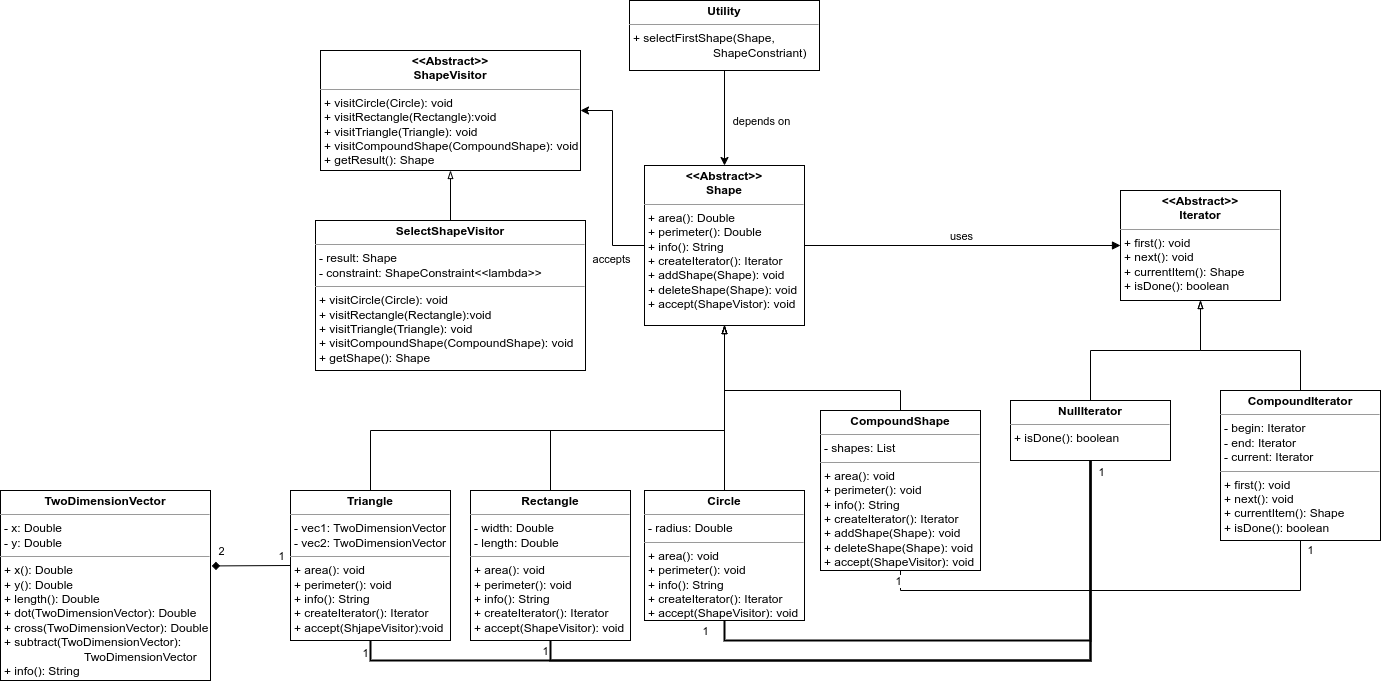

The diagram above was exported from draw.io. Its source (the exported page's mxGraphModel, read from the mxfile embedded in the PNG):
<mxGraphModel dx="2177" dy="1974" grid="1" gridSize="10" guides="1" tooltips="1" connect="1" arrows="1" fold="1" page="1" pageScale="1" pageWidth="827" pageHeight="1169" math="0" shadow="0">
  <root>
    <mxCell id="0" />
    <mxCell id="1" parent="0" />
    <mxCell id="WN8r_9f8pQieWNh5pN7r-17" style="edgeStyle=orthogonalEdgeStyle;rounded=0;orthogonalLoop=1;jettySize=auto;html=1;exitX=0.5;exitY=0;exitDx=0;exitDy=0;entryX=0.5;entryY=1;entryDx=0;entryDy=0;endArrow=blockThin;endFill=0;" parent="1" source="WN8r_9f8pQieWNh5pN7r-8" target="WN8r_9f8pQieWNh5pN7r-16" edge="1">
      <mxGeometry relative="1" as="geometry" />
    </mxCell>
    <mxCell id="WN8r_9f8pQieWNh5pN7r-8" value="&lt;p style=&quot;margin: 0px ; margin-top: 4px ; text-align: center&quot;&gt;&lt;b&gt;Circle&lt;/b&gt;&lt;/p&gt;&lt;hr size=&quot;1&quot;&gt;&lt;p style=&quot;margin: 0px ; margin-left: 4px&quot;&gt;- radius: Double&lt;/p&gt;&lt;hr size=&quot;1&quot;&gt;&lt;p style=&quot;margin: 0px ; margin-left: 4px&quot;&gt;+ area(): void&lt;/p&gt;&lt;p style=&quot;margin: 0px ; margin-left: 4px&quot;&gt;+ perimeter(): void&lt;/p&gt;&lt;p style=&quot;margin: 0px ; margin-left: 4px&quot;&gt;+ info(): String&lt;/p&gt;&lt;p style=&quot;margin: 0px ; margin-left: 4px&quot;&gt;+ createIterator(): Iterator&lt;/p&gt;&lt;p style=&quot;margin: 0px ; margin-left: 4px&quot;&gt;+ accept(ShapeVisitor): void&lt;/p&gt;" style="verticalAlign=top;align=left;overflow=fill;fontSize=12;fontFamily=Helvetica;html=1;" parent="1" vertex="1">
      <mxGeometry x="414" y="420" width="160" height="130" as="geometry" />
    </mxCell>
    <mxCell id="WN8r_9f8pQieWNh5pN7r-18" style="edgeStyle=orthogonalEdgeStyle;rounded=0;orthogonalLoop=1;jettySize=auto;html=1;exitX=0.5;exitY=0;exitDx=0;exitDy=0;entryX=0.5;entryY=1;entryDx=0;entryDy=0;endArrow=blockThin;endFill=0;" parent="1" source="WN8r_9f8pQieWNh5pN7r-9" target="WN8r_9f8pQieWNh5pN7r-16" edge="1">
      <mxGeometry relative="1" as="geometry">
        <Array as="points">
          <mxPoint x="320" y="360" />
          <mxPoint x="494" y="360" />
        </Array>
      </mxGeometry>
    </mxCell>
    <mxCell id="WN8r_9f8pQieWNh5pN7r-9" value="&lt;p style=&quot;margin: 0px ; margin-top: 4px ; text-align: center&quot;&gt;&lt;b&gt;Rectangle&lt;/b&gt;&lt;/p&gt;&lt;hr size=&quot;1&quot;&gt;&lt;p style=&quot;margin: 0px ; margin-left: 4px&quot;&gt;- width: Double&lt;/p&gt;&lt;p style=&quot;margin: 0px ; margin-left: 4px&quot;&gt;- length: Double&lt;/p&gt;&lt;hr size=&quot;1&quot;&gt;&lt;p style=&quot;margin: 0px ; margin-left: 4px&quot;&gt;+ area(): void&lt;/p&gt;&lt;p style=&quot;margin: 0px ; margin-left: 4px&quot;&gt;+ perimeter(): void&lt;/p&gt;&lt;p style=&quot;margin: 0px ; margin-left: 4px&quot;&gt;+ info(): String&lt;/p&gt;&lt;p style=&quot;margin: 0px ; margin-left: 4px&quot;&gt;+ createIterator(): Iterator&lt;/p&gt;&lt;p style=&quot;margin: 0px ; margin-left: 4px&quot;&gt;+ accept(ShapeVisitor): void&lt;/p&gt;" style="verticalAlign=top;align=left;overflow=fill;fontSize=12;fontFamily=Helvetica;html=1;" parent="1" vertex="1">
      <mxGeometry x="240" y="420" width="160" height="150" as="geometry" />
    </mxCell>
    <mxCell id="WN8r_9f8pQieWNh5pN7r-19" style="edgeStyle=orthogonalEdgeStyle;rounded=0;orthogonalLoop=1;jettySize=auto;html=1;exitX=0.5;exitY=0;exitDx=0;exitDy=0;entryX=0.5;entryY=1;entryDx=0;entryDy=0;endArrow=blockThin;endFill=0;" parent="1" source="WN8r_9f8pQieWNh5pN7r-10" target="WN8r_9f8pQieWNh5pN7r-16" edge="1">
      <mxGeometry relative="1" as="geometry">
        <Array as="points">
          <mxPoint x="140" y="360" />
          <mxPoint x="494" y="360" />
        </Array>
      </mxGeometry>
    </mxCell>
    <mxCell id="WN8r_9f8pQieWNh5pN7r-30" style="edgeStyle=orthogonalEdgeStyle;rounded=0;orthogonalLoop=1;jettySize=auto;html=1;exitX=0.5;exitY=1;exitDx=0;exitDy=0;entryX=0.5;entryY=1;entryDx=0;entryDy=0;endArrow=none;endFill=0;strokeWidth=2;" parent="1" source="WN8r_9f8pQieWNh5pN7r-10" target="WN8r_9f8pQieWNh5pN7r-22" edge="1">
      <mxGeometry relative="1" as="geometry" />
    </mxCell>
    <mxCell id="WN8r_9f8pQieWNh5pN7r-31" value="1" style="edgeLabel;html=1;align=center;verticalAlign=middle;resizable=0;points=[];" parent="WN8r_9f8pQieWNh5pN7r-30" vertex="1" connectable="0">
      <mxGeometry x="-0.8589" y="4" relative="1" as="geometry">
        <mxPoint x="-52" y="-4" as="offset" />
      </mxGeometry>
    </mxCell>
    <mxCell id="WN8r_9f8pQieWNh5pN7r-32" value="1" style="edgeLabel;html=1;align=center;verticalAlign=middle;resizable=0;points=[];" parent="WN8r_9f8pQieWNh5pN7r-30" vertex="1" connectable="0">
      <mxGeometry x="0.9587" y="1" relative="1" as="geometry">
        <mxPoint x="11" y="-8" as="offset" />
      </mxGeometry>
    </mxCell>
    <mxCell id="WN8r_9f8pQieWNh5pN7r-44" style="rounded=0;orthogonalLoop=1;jettySize=auto;html=1;exitX=0;exitY=0.5;exitDx=0;exitDy=0;entryX=1.006;entryY=0.397;entryDx=0;entryDy=0;entryPerimeter=0;endArrow=diamond;endFill=1;strokeWidth=1;" parent="1" source="WN8r_9f8pQieWNh5pN7r-10" target="WN8r_9f8pQieWNh5pN7r-43" edge="1">
      <mxGeometry relative="1" as="geometry" />
    </mxCell>
    <mxCell id="WN8r_9f8pQieWNh5pN7r-45" value="1" style="edgeLabel;html=1;align=center;verticalAlign=middle;resizable=0;points=[];" parent="WN8r_9f8pQieWNh5pN7r-44" vertex="1" connectable="0">
      <mxGeometry x="-0.3628" y="6" relative="1" as="geometry">
        <mxPoint x="15" y="-16" as="offset" />
      </mxGeometry>
    </mxCell>
    <mxCell id="WN8r_9f8pQieWNh5pN7r-46" value="2" style="edgeLabel;html=1;align=center;verticalAlign=middle;resizable=0;points=[];" parent="WN8r_9f8pQieWNh5pN7r-44" vertex="1" connectable="0">
      <mxGeometry x="0.3143" y="4" relative="1" as="geometry">
        <mxPoint x="-18" y="-19" as="offset" />
      </mxGeometry>
    </mxCell>
    <mxCell id="WN8r_9f8pQieWNh5pN7r-10" value="&lt;p style=&quot;margin: 0px ; margin-top: 4px ; text-align: center&quot;&gt;&lt;b&gt;Triangle&lt;/b&gt;&lt;/p&gt;&lt;hr size=&quot;1&quot;&gt;&lt;p style=&quot;margin: 0px ; margin-left: 4px&quot;&gt;- vec1: TwoDimensionVector&lt;/p&gt;&lt;p style=&quot;margin: 0px ; margin-left: 4px&quot;&gt;- vec2: TwoDimensionVector&lt;/p&gt;&lt;hr size=&quot;1&quot;&gt;&lt;p style=&quot;margin: 0px ; margin-left: 4px&quot;&gt;+ area(): void&lt;/p&gt;&lt;p style=&quot;margin: 0px ; margin-left: 4px&quot;&gt;+ perimeter(): void&lt;/p&gt;&lt;p style=&quot;margin: 0px ; margin-left: 4px&quot;&gt;+ info(): String&lt;/p&gt;&lt;p style=&quot;margin: 0px ; margin-left: 4px&quot;&gt;+ createIterator(): Iterator&lt;/p&gt;&lt;p style=&quot;margin: 0px ; margin-left: 4px&quot;&gt;+ accept(ShjapeVisitor):void&lt;/p&gt;" style="verticalAlign=top;align=left;overflow=fill;fontSize=12;fontFamily=Helvetica;html=1;" parent="1" vertex="1">
      <mxGeometry x="60" y="420" width="160" height="150" as="geometry" />
    </mxCell>
    <mxCell id="WN8r_9f8pQieWNh5pN7r-12" style="edgeStyle=orthogonalEdgeStyle;rounded=0;orthogonalLoop=1;jettySize=auto;html=1;exitX=0.5;exitY=0;exitDx=0;exitDy=0;endArrow=blockThin;endFill=0;entryX=0.5;entryY=1;entryDx=0;entryDy=0;" parent="1" source="WN8r_9f8pQieWNh5pN7r-11" target="WN8r_9f8pQieWNh5pN7r-16" edge="1">
      <mxGeometry relative="1" as="geometry">
        <mxPoint x="570" y="340" as="targetPoint" />
        <Array as="points">
          <mxPoint x="670" y="320" />
          <mxPoint x="494" y="320" />
        </Array>
      </mxGeometry>
    </mxCell>
    <mxCell id="WN8r_9f8pQieWNh5pN7r-28" value="1" style="edgeStyle=orthogonalEdgeStyle;rounded=0;orthogonalLoop=1;jettySize=auto;html=1;exitX=0.5;exitY=1;exitDx=0;exitDy=0;entryX=0.5;entryY=1;entryDx=0;entryDy=0;endArrow=none;endFill=0;" parent="1" source="WN8r_9f8pQieWNh5pN7r-11" target="WN8r_9f8pQieWNh5pN7r-21" edge="1">
      <mxGeometry x="0.9565" y="-10" relative="1" as="geometry">
        <mxPoint as="offset" />
      </mxGeometry>
    </mxCell>
    <mxCell id="WN8r_9f8pQieWNh5pN7r-29" value="1" style="edgeLabel;html=1;align=center;verticalAlign=middle;resizable=0;points=[];" parent="WN8r_9f8pQieWNh5pN7r-28" vertex="1" connectable="0">
      <mxGeometry x="0.186" y="-5" relative="1" as="geometry">
        <mxPoint x="-262" y="-15" as="offset" />
      </mxGeometry>
    </mxCell>
    <mxCell id="WN8r_9f8pQieWNh5pN7r-11" value="&lt;p style=&quot;margin: 0px ; margin-top: 4px ; text-align: center&quot;&gt;&lt;b&gt;CompoundShape&lt;/b&gt;&lt;/p&gt;&lt;hr size=&quot;1&quot;&gt;&lt;p style=&quot;margin: 0px ; margin-left: 4px&quot;&gt;- shapes: List&lt;br&gt;&lt;/p&gt;&lt;hr size=&quot;1&quot;&gt;&lt;p style=&quot;margin: 0px ; margin-left: 4px&quot;&gt;+ area(): void&lt;/p&gt;&lt;p style=&quot;margin: 0px ; margin-left: 4px&quot;&gt;+ perimeter(): void&lt;/p&gt;&lt;p style=&quot;margin: 0px ; margin-left: 4px&quot;&gt;+ info(): String&lt;/p&gt;&lt;p style=&quot;margin: 0px ; margin-left: 4px&quot;&gt;+ createIterator(): Iterator&lt;/p&gt;&lt;p style=&quot;margin: 0px ; margin-left: 4px&quot;&gt;+ addShape(Shape): void&lt;/p&gt;&lt;p style=&quot;margin: 0px ; margin-left: 4px&quot;&gt;+ deleteShape(Shape): void&lt;/p&gt;&lt;p style=&quot;margin: 0px ; margin-left: 4px&quot;&gt;+ accept(ShapeVisitor): void&lt;/p&gt;" style="verticalAlign=top;align=left;overflow=fill;fontSize=12;fontFamily=Helvetica;html=1;" parent="1" vertex="1">
      <mxGeometry x="590" y="340" width="160" height="160" as="geometry" />
    </mxCell>
    <mxCell id="WN8r_9f8pQieWNh5pN7r-25" style="edgeStyle=orthogonalEdgeStyle;rounded=0;orthogonalLoop=1;jettySize=auto;html=1;exitX=1;exitY=0.5;exitDx=0;exitDy=0;entryX=0;entryY=0.5;entryDx=0;entryDy=0;endArrow=block;endFill=1;" parent="1" source="WN8r_9f8pQieWNh5pN7r-16" target="WN8r_9f8pQieWNh5pN7r-20" edge="1">
      <mxGeometry relative="1" as="geometry" />
    </mxCell>
    <mxCell id="WN8r_9f8pQieWNh5pN7r-26" value="uses" style="edgeLabel;html=1;align=center;verticalAlign=middle;resizable=0;points=[];" parent="WN8r_9f8pQieWNh5pN7r-25" vertex="1" connectable="0">
      <mxGeometry x="0.3899" y="-4" relative="1" as="geometry">
        <mxPoint x="-64" y="-14" as="offset" />
      </mxGeometry>
    </mxCell>
    <mxCell id="WN8r_9f8pQieWNh5pN7r-41" style="edgeStyle=orthogonalEdgeStyle;rounded=0;orthogonalLoop=1;jettySize=auto;html=1;exitX=0;exitY=0.5;exitDx=0;exitDy=0;entryX=1;entryY=0.5;entryDx=0;entryDy=0;endArrow=classic;endFill=1;strokeWidth=1;" parent="1" source="WN8r_9f8pQieWNh5pN7r-16" target="WN8r_9f8pQieWNh5pN7r-38" edge="1">
      <mxGeometry relative="1" as="geometry" />
    </mxCell>
    <mxCell id="WN8r_9f8pQieWNh5pN7r-42" value="accepts" style="edgeLabel;html=1;align=center;verticalAlign=middle;resizable=0;points=[];" parent="WN8r_9f8pQieWNh5pN7r-41" vertex="1" connectable="0">
      <mxGeometry x="0.4106" y="1" relative="1" as="geometry">
        <mxPoint x="-1" y="121" as="offset" />
      </mxGeometry>
    </mxCell>
    <mxCell id="WN8r_9f8pQieWNh5pN7r-16" value="&lt;p style=&quot;margin: 0px ; margin-top: 4px ; text-align: center&quot;&gt;&lt;b&gt;&amp;lt;&amp;lt;Abstract&amp;gt;&amp;gt;&lt;br&gt;Shape&lt;/b&gt;&lt;/p&gt;&lt;hr size=&quot;1&quot;&gt;&lt;p style=&quot;margin: 0px ; margin-left: 4px&quot;&gt;&lt;/p&gt;&lt;p style=&quot;margin: 0px ; margin-left: 4px&quot;&gt;+ area(): Double&lt;br style=&quot;padding: 0px ; margin: 0px&quot;&gt;+ perimeter(): Double&lt;br style=&quot;padding: 0px ; margin: 0px&quot;&gt;+ info(): String&lt;br style=&quot;padding: 0px ; margin: 0px&quot;&gt;+ createIterator(): Iterator&lt;br style=&quot;padding: 0px ; margin: 0px&quot;&gt;+ addShape(Shape): void&lt;br style=&quot;padding: 0px ; margin: 0px&quot;&gt;+ deleteShape(Shape): void&lt;br style=&quot;padding: 0px ; margin: 0px&quot;&gt;+ accept(ShapeVistor): void&lt;br&gt;&lt;/p&gt;" style="verticalAlign=top;align=left;overflow=fill;fontSize=12;fontFamily=Helvetica;html=1;" parent="1" vertex="1">
      <mxGeometry x="414" y="95" width="160" height="160" as="geometry" />
    </mxCell>
    <mxCell id="WN8r_9f8pQieWNh5pN7r-20" value="&lt;p style=&quot;margin: 0px ; margin-top: 4px ; text-align: center&quot;&gt;&lt;b&gt;&amp;lt;&amp;lt;Abstract&amp;gt;&amp;gt;&lt;br&gt;Iterator&lt;/b&gt;&lt;/p&gt;&lt;hr size=&quot;1&quot;&gt;&lt;p style=&quot;margin: 0px ; margin-left: 4px&quot;&gt;&lt;/p&gt;&lt;p style=&quot;margin: 0px ; margin-left: 4px&quot;&gt;+ first(): void&lt;br&gt;&lt;/p&gt;&lt;p style=&quot;margin: 0px ; margin-left: 4px&quot;&gt;+ next(): void&lt;/p&gt;&lt;p style=&quot;margin: 0px ; margin-left: 4px&quot;&gt;+ currentItem(): Shape&lt;/p&gt;&lt;p style=&quot;margin: 0px ; margin-left: 4px&quot;&gt;+ isDone(): boolean&lt;/p&gt;" style="verticalAlign=top;align=left;overflow=fill;fontSize=12;fontFamily=Helvetica;html=1;" parent="1" vertex="1">
      <mxGeometry x="890" y="120" width="160" height="110" as="geometry" />
    </mxCell>
    <mxCell id="WN8r_9f8pQieWNh5pN7r-24" style="edgeStyle=orthogonalEdgeStyle;rounded=0;orthogonalLoop=1;jettySize=auto;html=1;exitX=0.5;exitY=0;exitDx=0;exitDy=0;endArrow=blockThin;endFill=0;entryX=0.5;entryY=1;entryDx=0;entryDy=0;" parent="1" source="WN8r_9f8pQieWNh5pN7r-21" target="WN8r_9f8pQieWNh5pN7r-20" edge="1">
      <mxGeometry relative="1" as="geometry">
        <mxPoint x="970" y="260" as="targetPoint" />
        <Array as="points">
          <mxPoint x="1070" y="280" />
          <mxPoint x="970" y="280" />
        </Array>
      </mxGeometry>
    </mxCell>
    <mxCell id="WN8r_9f8pQieWNh5pN7r-21" value="&lt;p style=&quot;margin: 0px ; margin-top: 4px ; text-align: center&quot;&gt;&lt;b&gt;CompoundIterator&lt;/b&gt;&lt;/p&gt;&lt;hr size=&quot;1&quot;&gt;&lt;p style=&quot;margin: 0px ; margin-left: 4px&quot;&gt;- begin: Iterator&lt;/p&gt;&lt;p style=&quot;margin: 0px ; margin-left: 4px&quot;&gt;- end: Iterator&lt;/p&gt;&lt;p style=&quot;margin: 0px ; margin-left: 4px&quot;&gt;- current: Iterator&lt;/p&gt;&lt;hr size=&quot;1&quot;&gt;&lt;p style=&quot;margin: 0px ; margin-left: 4px&quot;&gt;+ first(): void&lt;/p&gt;&lt;p style=&quot;margin: 0px ; margin-left: 4px&quot;&gt;+ next(): void&lt;/p&gt;&lt;p style=&quot;margin: 0px ; margin-left: 4px&quot;&gt;+ currentItem(): Shape&lt;/p&gt;&lt;p style=&quot;margin: 0px ; margin-left: 4px&quot;&gt;+ isDone(): boolean&lt;/p&gt;" style="verticalAlign=top;align=left;overflow=fill;fontSize=12;fontFamily=Helvetica;html=1;" parent="1" vertex="1">
      <mxGeometry x="990" y="320" width="160" height="150" as="geometry" />
    </mxCell>
    <mxCell id="WN8r_9f8pQieWNh5pN7r-23" style="edgeStyle=orthogonalEdgeStyle;rounded=0;orthogonalLoop=1;jettySize=auto;html=1;exitX=0.5;exitY=0;exitDx=0;exitDy=0;entryX=0.5;entryY=1;entryDx=0;entryDy=0;endArrow=blockThin;endFill=0;" parent="1" source="WN8r_9f8pQieWNh5pN7r-22" target="WN8r_9f8pQieWNh5pN7r-20" edge="1">
      <mxGeometry relative="1" as="geometry">
        <Array as="points">
          <mxPoint x="860" y="280" />
          <mxPoint x="970" y="280" />
        </Array>
      </mxGeometry>
    </mxCell>
    <mxCell id="WN8r_9f8pQieWNh5pN7r-22" value="&lt;p style=&quot;margin: 0px ; margin-top: 4px ; text-align: center&quot;&gt;&lt;b&gt;NullIterator&lt;/b&gt;&lt;/p&gt;&lt;hr size=&quot;1&quot;&gt;&lt;p style=&quot;margin: 0px ; margin-left: 4px&quot;&gt;&lt;/p&gt;&lt;p style=&quot;margin: 0px ; margin-left: 4px&quot;&gt;&lt;span&gt;+ isDone(): boolean&lt;/span&gt;&lt;br&gt;&lt;/p&gt;" style="verticalAlign=top;align=left;overflow=fill;fontSize=12;fontFamily=Helvetica;html=1;" parent="1" vertex="1">
      <mxGeometry x="780" y="330" width="160" height="60" as="geometry" />
    </mxCell>
    <mxCell id="WN8r_9f8pQieWNh5pN7r-33" style="edgeStyle=orthogonalEdgeStyle;rounded=0;orthogonalLoop=1;jettySize=auto;html=1;exitX=0.5;exitY=1;exitDx=0;exitDy=0;entryX=0.5;entryY=1;entryDx=0;entryDy=0;endArrow=none;endFill=0;strokeWidth=2;" parent="1" source="WN8r_9f8pQieWNh5pN7r-9" target="WN8r_9f8pQieWNh5pN7r-22" edge="1">
      <mxGeometry relative="1" as="geometry">
        <mxPoint x="150" y="570" as="sourcePoint" />
        <mxPoint x="870" y="440" as="targetPoint" />
      </mxGeometry>
    </mxCell>
    <mxCell id="WN8r_9f8pQieWNh5pN7r-34" value="1" style="edgeLabel;html=1;align=center;verticalAlign=middle;resizable=0;points=[];" parent="WN8r_9f8pQieWNh5pN7r-33" vertex="1" connectable="0">
      <mxGeometry x="-0.8589" y="4" relative="1" as="geometry">
        <mxPoint x="-40" y="-6" as="offset" />
      </mxGeometry>
    </mxCell>
    <mxCell id="WN8r_9f8pQieWNh5pN7r-36" style="edgeStyle=orthogonalEdgeStyle;rounded=0;orthogonalLoop=1;jettySize=auto;html=1;exitX=0.5;exitY=1;exitDx=0;exitDy=0;entryX=0.5;entryY=1;entryDx=0;entryDy=0;endArrow=none;endFill=0;strokeWidth=2;" parent="1" source="WN8r_9f8pQieWNh5pN7r-8" target="WN8r_9f8pQieWNh5pN7r-22" edge="1">
      <mxGeometry relative="1" as="geometry">
        <mxPoint x="330" y="570" as="sourcePoint" />
        <mxPoint x="870" y="440" as="targetPoint" />
      </mxGeometry>
    </mxCell>
    <mxCell id="WN8r_9f8pQieWNh5pN7r-37" value="1" style="edgeLabel;html=1;align=center;verticalAlign=middle;resizable=0;points=[];" parent="WN8r_9f8pQieWNh5pN7r-36" vertex="1" connectable="0">
      <mxGeometry x="-0.8589" y="4" relative="1" as="geometry">
        <mxPoint x="-40" y="-6" as="offset" />
      </mxGeometry>
    </mxCell>
    <mxCell id="WN8r_9f8pQieWNh5pN7r-38" value="&lt;p style=&quot;margin: 0px ; margin-top: 4px ; text-align: center&quot;&gt;&lt;b&gt;&amp;lt;&amp;lt;Abstract&amp;gt;&amp;gt;&lt;br&gt;ShapeVisitor&lt;/b&gt;&lt;/p&gt;&lt;hr size=&quot;1&quot;&gt;&lt;p style=&quot;margin: 0px ; margin-left: 4px&quot;&gt;&lt;/p&gt;&lt;p style=&quot;margin: 0px ; margin-left: 4px&quot;&gt;+ visitCircle(Circle): void&lt;br&gt;&lt;/p&gt;&lt;p style=&quot;margin: 0px ; margin-left: 4px&quot;&gt;+ visitRectangle(Rectangle):void&lt;/p&gt;&lt;p style=&quot;margin: 0px ; margin-left: 4px&quot;&gt;+ visitTriangle(Triangle): void&lt;/p&gt;&lt;p style=&quot;margin: 0px ; margin-left: 4px&quot;&gt;+ visitCompoundShape(CompoundShape): void&lt;/p&gt;&lt;p style=&quot;margin: 0px ; margin-left: 4px&quot;&gt;+ getResult(): Shape&lt;/p&gt;" style="verticalAlign=top;align=left;overflow=fill;fontSize=12;fontFamily=Helvetica;html=1;" parent="1" vertex="1">
      <mxGeometry x="90" y="-20" width="260" height="120" as="geometry" />
    </mxCell>
    <mxCell id="WN8r_9f8pQieWNh5pN7r-40" style="rounded=0;orthogonalLoop=1;jettySize=auto;html=1;exitX=0.5;exitY=0;exitDx=0;exitDy=0;entryX=0.5;entryY=1;entryDx=0;entryDy=0;endArrow=blockThin;endFill=0;strokeWidth=1;" parent="1" source="WN8r_9f8pQieWNh5pN7r-39" target="WN8r_9f8pQieWNh5pN7r-38" edge="1">
      <mxGeometry relative="1" as="geometry" />
    </mxCell>
    <mxCell id="WN8r_9f8pQieWNh5pN7r-39" value="&lt;p style=&quot;margin: 0px ; margin-top: 4px ; text-align: center&quot;&gt;&lt;b&gt;SelectShapeVisitor&lt;/b&gt;&lt;/p&gt;&lt;hr size=&quot;1&quot;&gt;&lt;p style=&quot;margin: 0px ; margin-left: 4px&quot;&gt;- result: Shape&lt;/p&gt;&lt;p style=&quot;margin: 0px ; margin-left: 4px&quot;&gt;- constraint: ShapeConstraint&amp;lt;&amp;lt;lambda&amp;gt;&amp;gt;&lt;/p&gt;&lt;hr size=&quot;1&quot;&gt;&lt;p style=&quot;margin: 0px 0px 0px 4px&quot;&gt;+ visitCircle(Circle): void&lt;br&gt;&lt;/p&gt;&lt;p style=&quot;margin: 0px 0px 0px 4px&quot;&gt;+ visitRectangle(Rectangle):void&lt;/p&gt;&lt;p style=&quot;margin: 0px 0px 0px 4px&quot;&gt;+ visitTriangle(Triangle): void&lt;/p&gt;&lt;p style=&quot;margin: 0px 0px 0px 4px&quot;&gt;+ visitCompoundShape(CompoundShape): void&lt;/p&gt;&lt;p style=&quot;margin: 0px 0px 0px 4px&quot;&gt;+ getShape(): Shape&lt;/p&gt;" style="verticalAlign=top;align=left;overflow=fill;fontSize=12;fontFamily=Helvetica;html=1;" parent="1" vertex="1">
      <mxGeometry x="85" y="150" width="270" height="150" as="geometry" />
    </mxCell>
    <mxCell id="WN8r_9f8pQieWNh5pN7r-43" value="&lt;p style=&quot;margin: 0px ; margin-top: 4px ; text-align: center&quot;&gt;&lt;b&gt;TwoDimensionVector&lt;/b&gt;&lt;/p&gt;&lt;hr size=&quot;1&quot;&gt;&lt;p style=&quot;margin: 0px ; margin-left: 4px&quot;&gt;- x: Double&lt;br&gt;&lt;/p&gt;&lt;p style=&quot;margin: 0px ; margin-left: 4px&quot;&gt;- y: Double&lt;/p&gt;&lt;hr size=&quot;1&quot;&gt;&lt;p style=&quot;margin: 0px ; margin-left: 4px&quot;&gt;+ x(): Double&lt;/p&gt;&lt;p style=&quot;margin: 0px ; margin-left: 4px&quot;&gt;+ y(): Double&lt;/p&gt;&lt;p style=&quot;margin: 0px ; margin-left: 4px&quot;&gt;+ length(): Double&lt;/p&gt;&lt;p style=&quot;margin: 0px ; margin-left: 4px&quot;&gt;+ dot(TwoDimensionVector): Double&lt;/p&gt;&lt;p style=&quot;margin: 0px ; margin-left: 4px&quot;&gt;+ cross(TwoDimensionVector): Double&lt;/p&gt;&lt;p style=&quot;margin: 0px ; margin-left: 4px&quot;&gt;+ subtract(TwoDimensionVector):&lt;br&gt;&lt;span style=&quot;white-space: pre&quot;&gt;&#09;&lt;/span&gt;&lt;span style=&quot;white-space: pre&quot;&gt;&#09;&lt;/span&gt;&lt;span style=&quot;white-space: pre&quot;&gt;&#09;&lt;/span&gt;TwoDimensionVector&lt;br&gt;&lt;/p&gt;&lt;p style=&quot;margin: 0px ; margin-left: 4px&quot;&gt;+ info(): String&lt;/p&gt;" style="verticalAlign=top;align=left;overflow=fill;fontSize=12;fontFamily=Helvetica;html=1;" parent="1" vertex="1">
      <mxGeometry x="-230" y="420" width="210" height="190" as="geometry" />
    </mxCell>
    <mxCell id="SJoVpoxw1H5RHB9vq8ZC-2" style="rounded=0;orthogonalLoop=1;jettySize=auto;html=1;exitX=0.5;exitY=1;exitDx=0;exitDy=0;entryX=0.5;entryY=0;entryDx=0;entryDy=0;" parent="1" source="SJoVpoxw1H5RHB9vq8ZC-1" target="WN8r_9f8pQieWNh5pN7r-16" edge="1">
      <mxGeometry relative="1" as="geometry" />
    </mxCell>
    <mxCell id="SJoVpoxw1H5RHB9vq8ZC-3" value="depends on" style="edgeLabel;html=1;align=center;verticalAlign=middle;resizable=0;points=[];" parent="SJoVpoxw1H5RHB9vq8ZC-2" vertex="1" connectable="0">
      <mxGeometry x="-0.5579" y="2" relative="1" as="geometry">
        <mxPoint x="34" y="29" as="offset" />
      </mxGeometry>
    </mxCell>
    <mxCell id="SJoVpoxw1H5RHB9vq8ZC-1" value="&lt;p style=&quot;margin: 0px ; margin-top: 4px ; text-align: center&quot;&gt;&lt;b&gt;Utility&lt;/b&gt;&lt;/p&gt;&lt;hr size=&quot;1&quot;&gt;&lt;p style=&quot;margin: 0px ; margin-left: 4px&quot;&gt;&lt;/p&gt;&lt;p style=&quot;margin: 0px ; margin-left: 4px&quot;&gt;+ selectFirstShape(Shape,&lt;br&gt;&lt;span style=&quot;white-space: pre&quot;&gt;&#09;&lt;/span&gt;&lt;span style=&quot;white-space: pre&quot;&gt;&#09;&lt;/span&gt;&lt;span style=&quot;white-space: pre&quot;&gt;&#09;&lt;/span&gt;ShapeConstriant)&lt;/p&gt;" style="verticalAlign=top;align=left;overflow=fill;fontSize=12;fontFamily=Helvetica;html=1;" parent="1" vertex="1">
      <mxGeometry x="399" y="-70" width="190" height="70" as="geometry" />
    </mxCell>
  </root>
</mxGraphModel>